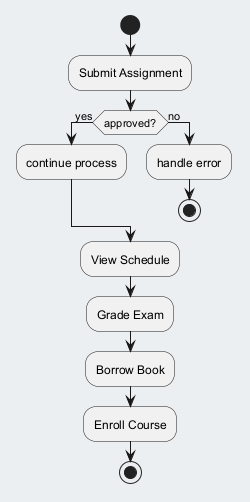

The diagram above was rendered by PlantUML. Its source (embedded in the PNG):
@startuml
skinparam backgroundColor #ECEFF1
skinparam classBackgroundColor #FFFFFF
skinparam classBorderColor #455A64
start
:Submit Assignment;
if (approved?) then (yes)
:continue process;
else (no)
:handle error;
stop
endif
:View Schedule;
:Grade Exam;
:Borrow Book;
:Enroll Course;
stop
@enduml